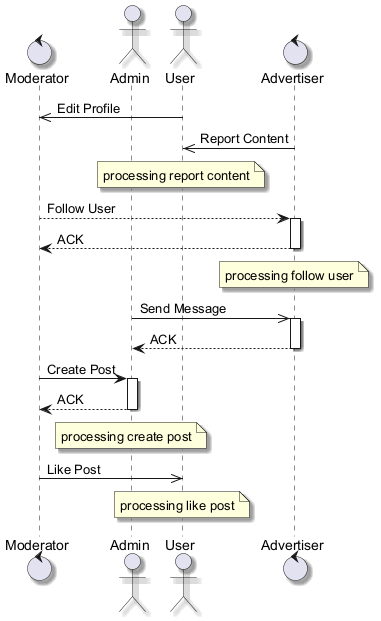

The diagram above was rendered by PlantUML. Its source (embedded in the PNG):
@startuml
skinparam backgroundColor #FFFFFF
skinparam classBackgroundColor #F1F8E9
skinparam classBorderColor #33691E
skinparam shadowing true
control "Moderator" as M
actor "Admin" as A
actor "User" as U
control "Advertiser" as A2
U ->> M : Edit Profile
A2 ->> U : Report Content
note over U : processing report content
M --> A2 : Follow User
activate A2
A2 --> M : ACK
deactivate A2
note over A2 : processing follow user
A ->> A2 : Send Message
activate A2
A2 --> A : ACK
deactivate A2
M -> A : Create Post
activate A
A --> M : ACK
deactivate A
note over A : processing create post
M ->> U : Like Post
note over U : processing like post
@enduml